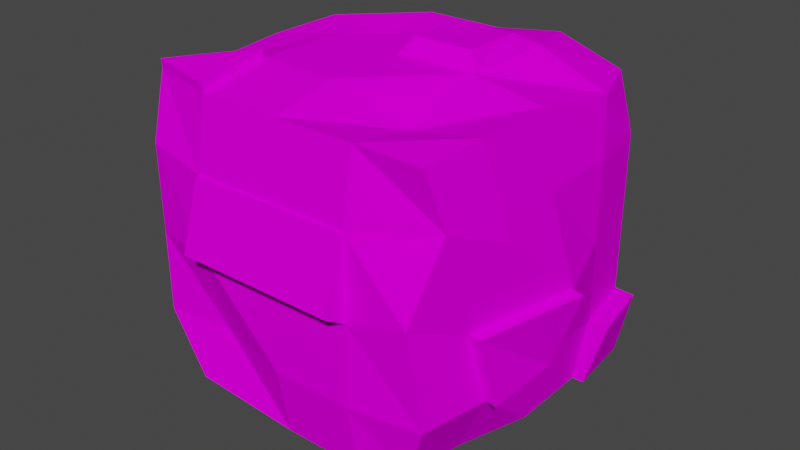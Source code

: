 # Source: trash_cube.blend  (saved by Blender 3.3.6; exported with 4.5.12 LTS)
import bpy
from mathutils import Matrix  # noqa: F401  (used for matrix-valued properties, if any)

bpy.ops.wm.read_factory_settings(use_empty=True)
scene = bpy.context.scene
scene.name = 'Scene'

# ---- collections
col_collection = bpy.data.collections.new('Collection'); scene.collection.children.link(col_collection)

# ---- images (referenced by path relative to the original .blend; pixels are not part of the script)
import os
ASSET_DIR = os.environ.get("B2B_ASSET_DIR", "")  # directory of the original .blend (textures are referenced by path, not embedded)
HERE = os.path.dirname(os.path.abspath(__file__))  # packed textures are extracted next to this script under _unpacked/

def load_image(name, relpath, width, height, colorspace="sRGB"):
    """Load a texture the original file referenced (path relative to the .blend, or extracted next to this script)."""
    p = next((c for c in (os.path.join(HERE, relpath), os.path.join(ASSET_DIR, relpath)) if relpath and os.path.exists(c)), "")
    if p:
        img = bpy.data.images.load(p, check_existing=True)
        img.name = name
    else:  # same state as the original file: an image datablock whose file is absent (Cycles renders it pink)
        img = bpy.data.images.new(name, width, height)
        img.source = "FILE"
        img.filepath = "//" + (relpath or name)
    img.colorspace_settings.name = colorspace
    return img
img_trash_texture = load_image('Trash_Texture', '', 256, 256, 'sRGB')

# ---- materials (node trees are filled in below, after node groups)
mat_material = bpy.data.materials.new('Material')
mat_material.alpha_threshold = 0.0
mat_material.use_transparent_shadow = False
mat_material.roughness = 0.5
mat_material.line_color = (0.0, 0.0, 0.0, 1.0)

# ---- material node trees
mat_material.use_nodes = True; mat_material.node_tree.nodes.clear()
_N = mat_material.node_tree.nodes; _L = mat_material.node_tree.links
n0 = _N.new('ShaderNodeOutputMaterial'); n0.name = 'Material Output'; n0.location = (300, 300)
n1 = _N.new('ShaderNodeBsdfPrincipled'); n1.name = 'Principled BSDF'; n1.location = (10, 300)
n1.distribution = 'GGX'
n1.subsurface_method = 'RANDOM_WALK_SKIN'
n1.inputs[2].default_value = 0.0
n1.inputs[3].default_value = 1.45
n1.inputs[13].default_value = 0.0
n1.inputs[27].default_value = (0.0, 0.0, 0.0, 1.0)
n1.inputs[28].default_value = 1.0
n2 = _N.new('ShaderNodeTexImage'); n2.name = 'Image Texture'; n2.location = (-280, 280)
n2.image = img_trash_texture
_L.new(n1.outputs[0], n0.inputs[0])
_L.new(n2.outputs[0], n1.inputs[0])
n0.is_active_output = True

# ---- world
world_world = bpy.data.worlds.new('World'); scene.world = world_world
world_world.use_nodes = True; world_world.node_tree.nodes.clear()
_N = world_world.node_tree.nodes; _L = world_world.node_tree.links
n0 = _N.new('ShaderNodeOutputWorld'); n0.name = 'World Output'; n0.location = (300, 300)
n1 = _N.new('ShaderNodeBackground'); n1.name = 'Background'; n1.location = (10, 300)
n1.inputs[0].default_value = (0.05088, 0.05088, 0.05088, 1.0)
_L.new(n1.outputs[0], n0.inputs[0])
n0.is_active_output = True
world_world.color = (0.05088, 0.05088, 0.05088)
world_world.use_sun_shadow = False
world_world.sun_shadow_jitter_overblur = 0.0

# ---- meshes
me_cube = bpy.data.meshes.new('Cube')
me_cube.from_pydata([(0.8179, 0.9405, 0.8435), (0.8994, 0.8994, -0.8994), (0.8994, -0.8994, 0.8994), (0.7688, -0.8494, -0.8954), (-0.89, 0.7583, 0.795), (-0.8594, 0.8281, -0.8852), (-0.9137, -0.8398, 0.9464), (-0.9522, -0.7335, -0.8151), (0.9246, 0.9246, 0.0), (-0.9246, -0.9246, 0.0), (0.8831, -0.9987, 0.1061), (-1.005, 0.9246, 0.0), (0.0, 0.9246, -0.9246), (0.0, -0.9246, 0.9246), (0.0, -0.9246, -0.9246), (0.0, 0.9246, 0.9246), (0.02117, 0.9372, 0.05434), (0.0, -1.0, 0.0), (-0.8749, -0.9655, 0.5676), (0.9246, 0.9246, 0.5), (0.964, -0.8146, 0.5639), (-0.9246, 0.9246, 0.5), (0.0, 1.0, 0.5), (0.0, -1.0, 0.5), (0.9246, 0.9246, -0.5), (0.9246, -0.9246, -0.5), (-1.005, 0.9246, -0.5), (-0.9246, -0.9246, -0.5), (0.0, -1.0, -0.5), (0.0, 1.0, -0.5), (0.5, -0.9246, -0.9246), (0.4597, 0.8637, 1.007), (0.5, 1.0, 0.0), (0.5, 0.9246, -0.9246), (0.5, -0.9246, 0.9246), (0.5, -1.0, 0.0), (0.5, -1.0, 0.5), (0.5, 1.0, 0.5), (0.5, -1.0, -0.5), (0.5, 1.0, -0.5), (-0.46, 0.8533, -0.9103), (-0.5, -0.9246, 0.9246), (-0.5, -1.0, 0.0), (-0.6309, -0.9734, -0.8221), (-0.5, 0.9246, 0.9246), (-0.5, 1.0, 0.0), (-0.5, 1.0, 0.5), (-0.5, -1.0, 0.5), (-0.5, 1.0, -0.5), (-0.5, -0.8722, -0.5), (-0.9246, 0.0, -0.9246), (0.9246, 0.0, 0.9246), (-0.9246, 0.0, 0.9246), (0.9246, 0.0, -0.9246), (1.12, 0.0838, -0.06203), (-1.0, 0.0, 0.0), (0.0, 0.0, -1.0), (0.0, 0.0, 1.0), (1.0, 0.0, 0.5), (-1.0, 0.0, 0.5), (-1.0, 0.0, -0.5), (1.0, 0.0, -0.5), (0.5, 0.0, 1.0), (0.5, 0.0, -1.0), (-0.5, 0.0, -1.0), (-0.5, 0.0, 1.0), (-0.7917, -0.4313, -1.024), (0.9246, -0.5, 0.9246), (0.9605, -0.61, -0.06389), (0.0, -0.5, -1.0), (0.0, -0.5, 1.0), (1.041, -0.4259, 0.3939), (1.0, -0.5, -0.5), (0.5, -0.5, 0.8501), (0.5, -0.5, -1.0), (-0.4493, -0.6858, -1.087), (-0.5, -0.5, 1.0), (-0.9756, -0.4525, 0.8629), (0.794, -0.45, -0.9205), (-1.0, -0.5, 0.0), (-0.9845, -0.5663, 0.4471), (-1.0, -0.5, -0.5), (-0.9246, 0.5, 0.9246), (0.9246, 0.5, -0.9246), (-0.8485, 0.4876, -0.01807), (-1.0, 0.5, 0.5), (-1.0, 0.5, -0.5), (-0.9246, 0.5, -0.9246), (0.9517, 0.5625, 0.8402), (1.0, 0.5, 0.0), (0.0, 0.5, -0.8558), (0.0, 0.5, 1.0), (1.0, 0.5, 0.5), (1.0, 0.5, -0.5), (0.5948, 0.4574, 1.058), (0.5, 0.5, -1.0), (-0.5, 0.5, -1.0), (-0.5, 0.5, 0.8812), (0.5, -1.141, 0.08918), (0.0, -1.141, 0.08918), (0.0, -1.014, 0.5), (0.5, -1.014, 0.5), (-0.5, -1.141, 0.08918), (-0.5, -1.014, 0.5), (0.0654, 0.4346, 1.096), (0.0654, 0.0654, 1.096), (0.4346, 0.4346, 1.096), (0.4346, 0.0654, 1.096), (1.041, 0.9392, -0.5146), (0.9625, 0.9141, -0.9141), (0.9876, 0.5146, -0.9392), (1.116, 0.5146, -0.5146), (-1.024, -0.5, 0.0), (-1.113, 0.0, 0.0), (-1.024, -0.5, -0.5), (-1.113, 0.0, -0.5), (-0.3832, 1.045, 0.8437), (-0.1168, 1.045, 0.8437), (-0.1168, 1.086, 0.6175), (-0.3832, 1.086, 0.6175), (0.4229, -0.07715, -1.063), (0.07715, -0.07715, -1.063), (0.07715, -0.4229, -1.063), (0.4229, -0.4229, -1.063), (0.01881, 0.9762, 0.05671), (-0.002363, 1.039, -0.4976), (0.4976, 1.039, 0.002363), (0.4976, 1.039, -0.4976), (1.188, 0.07471, -0.06856), (1.068, -0.009089, -0.5065), (1.029, -0.6191, -0.07042), (1.068, -0.5091, -0.5065), (-0.5061, -0.9246, 0.9716), (-0.9198, -0.8398, 0.9934), (-0.5061, -0.5, 1.047), (-0.9817, -0.4525, 0.9099)], [], [(6, 41, 132, 133), (47, 41, 6, 18), (85, 82, 4, 21), (74, 78, 3, 30), (71, 67, 2, 20), (37, 31, 0, 19), (39, 32, 8, 24), (72, 68, 10, 25), (86, 84, 11, 26), (49, 42, 9, 27), (38, 35, 17, 28), (48, 45, 16, 29), (22, 46, 119, 118), (75, 69, 14, 43), (36, 34, 13, 23), (73, 70, 13, 34), (47, 42, 102, 103), (45, 46, 22, 16), (32, 37, 19, 8), (68, 71, 20, 10), (84, 85, 21, 11), (42, 47, 18, 9), (40, 48, 29, 12), (30, 38, 28, 14), (43, 49, 27, 7), (87, 86, 26, 5), (78, 72, 25, 3), (33, 39, 24, 1), (12, 29, 39, 33), (3, 25, 38, 30), (16, 22, 37, 32), (10, 20, 36, 35), (67, 73, 34, 2), (20, 2, 34, 36), (25, 10, 35, 38), (32, 39, 127, 126), (22, 15, 31, 37), (69, 74, 30, 14), (14, 28, 49, 43), (5, 26, 48, 40), (23, 47, 103, 100), (11, 21, 46, 45), (66, 75, 43, 7), (21, 4, 44, 46), (26, 11, 45, 48), (28, 17, 42, 49), (23, 13, 41, 47), (70, 76, 41, 13), (91, 97, 65, 57), (87, 96, 64, 50), (90, 95, 63, 56), (88, 94, 62, 51), (83, 93, 61, 53), (66, 81, 60, 50), (79, 80, 59, 55), (89, 92, 58, 54), (91, 57, 105, 104), (96, 90, 56, 64), (79, 55, 113, 112), (93, 89, 54, 61), (92, 88, 51, 58), (95, 83, 53, 63), (80, 77, 52, 59), (97, 82, 52, 65), (18, 6, 77, 80), (27, 9, 79, 81), (9, 18, 80, 79), (7, 27, 81, 66), (57, 65, 76, 70), (50, 64, 75, 66), (56, 63, 120, 121), (51, 62, 73, 67), (53, 61, 72, 78), (54, 58, 71, 68), (62, 57, 70, 73), (64, 56, 69, 75), (61, 54, 128, 129), (58, 51, 67, 71), (63, 53, 78, 74), (65, 52, 77, 76), (44, 4, 82, 97), (33, 1, 83, 95), (19, 0, 88, 92), (24, 8, 89, 93), (40, 12, 90, 96), (31, 15, 91, 94), (8, 19, 92, 89), (24, 93, 111, 108), (0, 31, 94, 88), (12, 33, 95, 90), (5, 40, 96, 87), (15, 44, 97, 91), (50, 60, 86, 87), (55, 59, 85, 84), (60, 55, 84, 86), (59, 52, 82, 85), (98, 101, 100, 99), (99, 100, 103, 102), (36, 23, 100, 101), (17, 35, 98, 99), (35, 36, 101, 98), (42, 17, 99, 102), (106, 104, 105, 107), (62, 94, 106, 107), (94, 91, 104, 106), (57, 62, 107, 105), (109, 108, 111, 110), (1, 24, 108, 109), (83, 1, 109, 110), (93, 83, 110, 111), (114, 112, 113, 115), (81, 79, 112, 114), (60, 81, 114, 115), (55, 60, 115, 113), (119, 116, 117, 118), (15, 22, 118, 117), (46, 44, 116, 119), (44, 15, 117, 116), (121, 120, 123, 122), (63, 74, 123, 120), (74, 69, 122, 123), (69, 56, 121, 122), (125, 124, 126, 127), (29, 16, 124, 125), (16, 32, 126, 124), (39, 29, 125, 127), (129, 128, 130, 131), (72, 61, 129, 131), (68, 72, 131, 130), (54, 68, 130, 128), (134, 135, 133, 132), (41, 76, 134, 132), (77, 6, 133, 135), (76, 77, 135, 134)])
_uv = me_cube.uv_layers.new(name='UVMap')
_uv.uv.foreach_set('vector', [0.625, 1.0, 0.625, 0.9375, 0.625, 0.9375, 0.625, 1.0, 0.5625, 0.9375, 0.625, 0.9375, 0.625, 1.0, 0.5625, 1.0, 0.5625, 0.1875, 0.625, 0.1875, 0.625, 0.25, 0.5625, 0.25, 0.3125, 0.6875, 0.375, 0.6875, 0.375, 0.75, 0.3125, 0.75, 0.5625, 0.6875, 0.625, 0.6875, 0.625, 0.75, 0.5625, 0.75, 0.5625, 0.4375, 0.625, 0.4375, 0.625, 0.5, 0.5625, 0.5, 0.4375, 0.4375, 0.5, 0.4375, 0.5, 0.5, 0.4375, 0.5, 0.4375, 0.6875, 0.5, 0.6875, 0.5, 0.75, 0.4375, 0.75, 0.4375, 0.1875, 0.5, 0.1875, 0.5, 0.25, 0.4375, 0.25, 0.4375, 0.9375, 0.5, 0.9375, 0.5, 1.0, 0.4375, 1.0, 0.4375, 0.8125, 0.5, 0.8125, 0.5, 0.875, 0.4375, 0.875, 0.4375, 0.3125, 0.5, 0.3125, 0.5, 0.375, 0.4375, 0.375, 0.5625, 0.375, 0.5625, 0.3125, 0.5625, 0.3125, 0.5625, 0.375, 0.1875, 0.6875, 0.25, 0.6875, 0.25, 0.75, 0.1875, 0.75, 0.5625, 0.8125, 0.625, 0.8125, 0.625, 0.875, 0.5625, 0.875, 0.6875, 0.6875, 0.75, 0.6875, 0.75, 0.75, 0.6875, 0.75, 0.5625, 0.9375, 0.5, 0.9375, 0.5, 0.9375, 0.5625, 0.9375, 0.5, 0.3125, 0.5625, 0.3125, 0.5625, 0.375, 0.5, 0.375, 0.5, 0.4375, 0.5625, 0.4375, 0.5625, 0.5, 0.5, 0.5, 0.5, 0.6875, 0.5625, 0.6875, 0.5625, 0.75, 0.5, 0.75, 0.5, 0.1875, 0.5625, 0.1875, 0.5625, 0.25, 0.5, 0.25, 0.5, 0.9375, 0.5625, 0.9375, 0.5625, 1.0, 0.5, 1.0, 0.375, 0.3125, 0.4375, 0.3125, 0.4375, 0.375, 0.375, 0.375, 0.375, 0.8125, 0.4375, 0.8125, 0.4375, 0.875, 0.375, 0.875, 0.375, 0.9375, 0.4375, 0.9375, 0.4375, 1.0, 0.375, 1.0, 0.375, 0.1875, 0.4375, 0.1875, 0.4375, 0.25, 0.375, 0.25, 0.375, 0.6875, 0.4375, 0.6875, 0.4375, 0.75, 0.375, 0.75, 0.375, 0.4375, 0.4375, 0.4375, 0.4375, 0.5, 0.375, 0.5, 0.375, 0.375, 0.4375, 0.375, 0.4375, 0.4375, 0.375, 0.4375, 0.375, 0.75, 0.4375, 0.75, 0.4375, 0.8125, 0.375, 0.8125, 0.5, 0.375, 0.5625, 0.375, 0.5625, 0.4375, 0.5, 0.4375, 0.5, 0.75, 0.5625, 0.75, 0.5625, 0.8125, 0.5, 0.8125, 0.625, 0.6875, 0.6875, 0.6875, 0.6875, 0.75, 0.625, 0.75, 0.5625, 0.75, 0.625, 0.75, 0.625, 0.8125, 0.5625, 0.8125, 0.4375, 0.75, 0.5, 0.75, 0.5, 0.8125, 0.4375, 0.8125, 0.5, 0.4375, 0.4375, 0.4375, 0.4375, 0.4375, 0.5, 0.4375, 0.5625, 0.375, 0.625, 0.375, 0.625, 0.4375, 0.5625, 0.4375, 0.25, 0.6875, 0.3125, 0.6875, 0.3125, 0.75, 0.25, 0.75, 0.375, 0.875, 0.4375, 0.875, 0.4375, 0.9375, 0.375, 0.9375, 0.375, 0.25, 0.4375, 0.25, 0.4375, 0.3125, 0.375, 0.3125, 0.5625, 0.875, 0.5625, 0.9375, 0.5625, 0.9375, 0.5625, 0.875, 0.5, 0.25, 0.5625, 0.25, 0.5625, 0.3125, 0.5, 0.3125, 0.125, 0.6875, 0.1875, 0.6875, 0.1875, 0.75, 0.125, 0.75, 0.5625, 0.25, 0.625, 0.25, 0.625, 0.3125, 0.5625, 0.3125, 0.4375, 0.25, 0.5, 0.25, 0.5, 0.3125, 0.4375, 0.3125, 0.4375, 0.875, 0.5, 0.875, 0.5, 0.9375, 0.4375, 0.9375, 0.5625, 0.875, 0.625, 0.875, 0.625, 0.9375, 0.5625, 0.9375, 0.75, 0.6875, 0.8125, 0.6875, 0.8125, 0.75, 0.75, 0.75, 0.75, 0.5625, 0.8125, 0.5625, 0.8125, 0.625, 0.75, 0.625, 0.125, 0.5625, 0.1875, 0.5625, 0.1875, 0.625, 0.125, 0.625, 0.25, 0.5625, 0.3125, 0.5625, 0.3125, 0.625, 0.25, 0.625, 0.625, 0.5625, 0.6875, 0.5625, 0.6875, 0.625, 0.625, 0.625, 0.375, 0.5625, 0.4375, 0.5625, 0.4375, 0.625, 0.375, 0.625, 0.375, 0.0625, 0.4375, 0.0625, 0.4375, 0.125, 0.375, 0.125, 0.5, 0.0625, 0.5625, 0.0625, 0.5625, 0.125, 0.5, 0.125, 0.5, 0.5625, 0.5625, 0.5625, 0.5625, 0.625, 0.5, 0.625, 0.75, 0.5625, 0.75, 0.625, 0.75, 0.625, 0.75, 0.5625, 0.1875, 0.5625, 0.25, 0.5625, 0.25, 0.625, 0.1875, 0.625, 0.5, 0.0625, 0.5, 0.125, 0.5, 0.125, 0.5, 0.0625, 0.4375, 0.5625, 0.5, 0.5625, 0.5, 0.625, 0.4375, 0.625, 0.5625, 0.5625, 0.625, 0.5625, 0.625, 0.625, 0.5625, 0.625, 0.3125, 0.5625, 0.375, 0.5625, 0.375, 0.625, 0.3125, 0.625, 0.5625, 0.0625, 0.625, 0.0625, 0.625, 0.125, 0.5625, 0.125, 0.8125, 0.5625, 0.875, 0.5625, 0.875, 0.625, 0.8125, 0.625, 0.5625, 0.0, 0.625, 0.0, 0.625, 0.0625, 0.5625, 0.0625, 0.4375, 0.0, 0.5, 0.0, 0.5, 0.0625, 0.4375, 0.0625, 0.5, 0.0, 0.5625, 0.0, 0.5625, 0.0625, 0.5, 0.0625, 0.375, 0.0, 0.4375, 0.0, 0.4375, 0.0625, 0.375, 0.0625, 0.75, 0.625, 0.8125, 0.625, 0.8125, 0.6875, 0.75, 0.6875, 0.125, 0.625, 0.1875, 0.625, 0.1875, 0.6875, 0.125, 0.6875, 0.25, 0.625, 0.3125, 0.625, 0.3125, 0.625, 0.25, 0.625, 0.625, 0.625, 0.6875, 0.625, 0.6875, 0.6875, 0.625, 0.6875, 0.375, 0.625, 0.4375, 0.625, 0.4375, 0.6875, 0.375, 0.6875, 0.5, 0.625, 0.5625, 0.625, 0.5625, 0.6875, 0.5, 0.6875, 0.6875, 0.625, 0.75, 0.625, 0.75, 0.6875, 0.6875, 0.6875, 0.1875, 0.625, 0.25, 0.625, 0.25, 0.6875, 0.1875, 0.6875, 0.4375, 0.625, 0.5, 0.625, 0.5, 0.625, 0.4375, 0.625, 0.5625, 0.625, 0.625, 0.625, 0.625, 0.6875, 0.5625, 0.6875, 0.3125, 0.625, 0.375, 0.625, 0.375, 0.6875, 0.3125, 0.6875, 0.8125, 0.625, 0.875, 0.625, 0.875, 0.6875, 0.8125, 0.6875, 0.8125, 0.5, 0.875, 0.5, 0.875, 0.5625, 0.8125, 0.5625, 0.3125, 0.5, 0.375, 0.5, 0.375, 0.5625, 0.3125, 0.5625, 0.5625, 0.5, 0.625, 0.5, 0.625, 0.5625, 0.5625, 0.5625, 0.4375, 0.5, 0.5, 0.5, 0.5, 0.5625, 0.4375, 0.5625, 0.1875, 0.5, 0.25, 0.5, 0.25, 0.5625, 0.1875, 0.5625, 0.6875, 0.5, 0.75, 0.5, 0.75, 0.5625, 0.6875, 0.5625, 0.5, 0.5, 0.5625, 0.5, 0.5625, 0.5625, 0.5, 0.5625, 0.4375, 0.5, 0.4375, 0.5625, 0.4375, 0.5625, 0.4375, 0.5, 0.625, 0.5, 0.6875, 0.5, 0.6875, 0.5625, 0.625, 0.5625, 0.25, 0.5, 0.3125, 0.5, 0.3125, 0.5625, 0.25, 0.5625, 0.125, 0.5, 0.1875, 0.5, 0.1875, 0.5625, 0.125, 0.5625, 0.75, 0.5, 0.8125, 0.5, 0.8125, 0.5625, 0.75, 0.5625, 0.375, 0.125, 0.4375, 0.125, 0.4375, 0.1875, 0.375, 0.1875, 0.5, 0.125, 0.5625, 0.125, 0.5625, 0.1875, 0.5, 0.1875, 0.4375, 0.125, 0.5, 0.125, 0.5, 0.1875, 0.4375, 0.1875, 0.5625, 0.125, 0.625, 0.125, 0.625, 0.1875, 0.5625, 0.1875, 0.5, 0.8125, 0.5625, 0.8125, 0.5625, 0.875, 0.5, 0.875, 0.5, 0.875, 0.5625, 0.875, 0.5625, 0.9375, 0.5, 0.9375, 0.5625, 0.8125, 0.5625, 0.875, 0.5625, 0.875, 0.5625, 0.8125, 0.5, 0.875, 0.5, 0.8125, 0.5, 0.8125, 0.5, 0.875, 0.5, 0.8125, 0.5625, 0.8125, 0.5625, 0.8125, 0.5, 0.8125, 0.5, 0.9375, 0.5, 0.875, 0.5, 0.875, 0.5, 0.9375, 0.6875, 0.5625, 0.75, 0.5625, 0.75, 0.625, 0.6875, 0.625, 0.6875, 0.625, 0.6875, 0.5625, 0.6875, 0.5625, 0.6875, 0.625, 0.6875, 0.5625, 0.75, 0.5625, 0.75, 0.5625, 0.6875, 0.5625, 0.75, 0.625, 0.6875, 0.625, 0.6875, 0.625, 0.75, 0.625, 0.375, 0.5, 0.4375, 0.5, 0.4375, 0.5625, 0.375, 0.5625, 0.375, 0.5, 0.4375, 0.5, 0.4375, 0.5, 0.375, 0.5, 0.375, 0.5625, 0.375, 0.5, 0.375, 0.5, 0.375, 0.5625, 0.4375, 0.5625, 0.375, 0.5625, 0.375, 0.5625, 0.4375, 0.5625, 0.4375, 0.0625, 0.5, 0.0625, 0.5, 0.125, 0.4375, 0.125, 0.4375, 0.0625, 0.5, 0.0625, 0.5, 0.0625, 0.4375, 0.0625, 0.4375, 0.125, 0.4375, 0.0625, 0.4375, 0.0625, 0.4375, 0.125, 0.5, 0.125, 0.4375, 0.125, 0.4375, 0.125, 0.5, 0.125, 0.5625, 0.3125, 0.625, 0.3125, 0.625, 0.375, 0.5625, 0.375, 0.625, 0.375, 0.5625, 0.375, 0.5625, 0.375, 0.625, 0.375, 0.5625, 0.3125, 0.625, 0.3125, 0.625, 0.3125, 0.5625, 0.3125, 0.8125, 0.5, 0.75, 0.5, 0.75, 0.5, 0.8125, 0.5, 0.25, 0.625, 0.3125, 0.625, 0.3125, 0.6875, 0.25, 0.6875, 0.3125, 0.625, 0.3125, 0.6875, 0.3125, 0.6875, 0.3125, 0.625, 0.3125, 0.6875, 0.25, 0.6875, 0.25, 0.6875, 0.3125, 0.6875, 0.25, 0.6875, 0.25, 0.625, 0.25, 0.625, 0.25, 0.6875, 0.4375, 0.375, 0.5, 0.375, 0.5, 0.4375, 0.4375, 0.4375, 0.4375, 0.375, 0.5, 0.375, 0.5, 0.375, 0.4375, 0.375, 0.5, 0.375, 0.5, 0.4375, 0.5, 0.4375, 0.5, 0.375, 0.4375, 0.4375, 0.4375, 0.375, 0.4375, 0.375, 0.4375, 0.4375, 0.4375, 0.625, 0.5, 0.625, 0.5, 0.6875, 0.4375, 0.6875, 0.4375, 0.6875, 0.4375, 0.625, 0.4375, 0.625, 0.4375, 0.6875, 0.5, 0.6875, 0.4375, 0.6875, 0.4375, 0.6875, 0.5, 0.6875, 0.5, 0.625, 0.5, 0.6875, 0.5, 0.6875, 0.5, 0.625, 0.8125, 0.6875, 0.875, 0.6875, 0.875, 0.75, 0.8125, 0.75, 0.8125, 0.75, 0.8125, 0.6875, 0.8125, 0.6875, 0.8125, 0.75, 0.625, 0.0625, 0.625, 0.0, 0.625, 0.0, 0.625, 0.0625, 0.8125, 0.6875, 0.875, 0.6875, 0.875, 0.6875, 0.8125, 0.6875])
me_cube.materials.append(mat_material)
me_cube.use_mirror_vertex_groups = False
me_cube.update()

# ---- objects
ob_cube = bpy.data.objects.new('Cube', me_cube)

# ---- transforms, parenting, visibility, modifiers, constraints
ob_cube.location = (0.0, 0.0, 0.0)
ob_cube.scale = (0.7155, 0.7155, 0.7155)
ob_cube.lock_rotations_4d = False
ob_cube.empty_display_type = 'ARROWS'
ob_cube.lineart.crease_threshold = 0.0

# ---- collection membership
col_collection.objects.link(ob_cube)

# ---- scene / render settings (as saved in the file)
scene.frame_start = 1; scene.frame_end = 250; scene.frame_set(1)
scene.render.engine = 'BLENDER_EEVEE_NEXT'
scene.cycles.sampling_pattern = 'TABULATED_SOBOL'
scene.cycles.use_light_tree = False
scene.view_settings.view_transform = 'Filmic'
bpy.context.view_layer.update()

# ---- added for rendering (the .blend has no active camera and no usable light): camera, sun
cam_auto = bpy.data.cameras.new('AutoCamera')
cam_auto.lens = 50.0
cam_auto.sensor_width = 36.0
cam_auto.clip_end = 1000.0
ob_auto_camera = bpy.data.objects.new('AutoCamera', cam_auto)
scene.collection.objects.link(ob_auto_camera)
ob_auto_camera.location = (2.5921, -3.09818, 2.05534)
ob_auto_camera.rotation_euler = (1.09748, -7.21219e-08, 0.694738)
scene.camera = ob_auto_camera
light_auto_sun = bpy.data.lights.new('AutoSun', 'SUN')
light_auto_sun.energy = 3.0
light_auto_sun.angle = 0.0523599
ob_auto_sun = bpy.data.objects.new('AutoSun', light_auto_sun)
scene.collection.objects.link(ob_auto_sun)
ob_auto_sun.rotation_euler = (0.872665, 0.174533, 0.523599)
bpy.context.view_layer.update()
